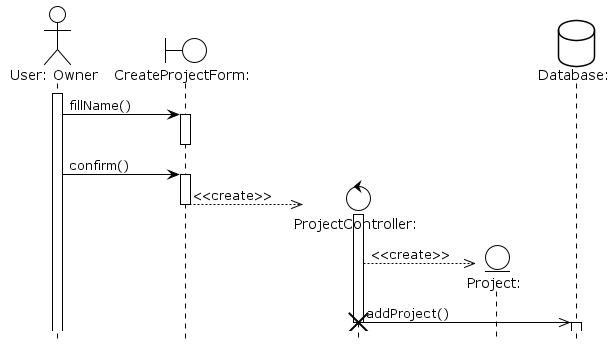

The diagram above was rendered by PlantUML. Its source (embedded in the PNG):
@startuml CreateProject
!theme plain
hide footbox
actor "User: Owner" as po
boundary "CreateProjectForm:" as cpb
control "ProjectController:" as cpc
entity "Project:" as p
database "Database:" as pd

activate po

po -> cpb : fillName()
activate cpb
deactivate cpb

po -> cpb : confirm()
activate cpb

create cpc
cpb -->> cpc : <<create>>
deactivate cpb
activate cpc

create p
cpc -->> p : <<create>>

cpc ->> pd : addProject()
destroy cpc
activate pd
deactivate pd
@enduml